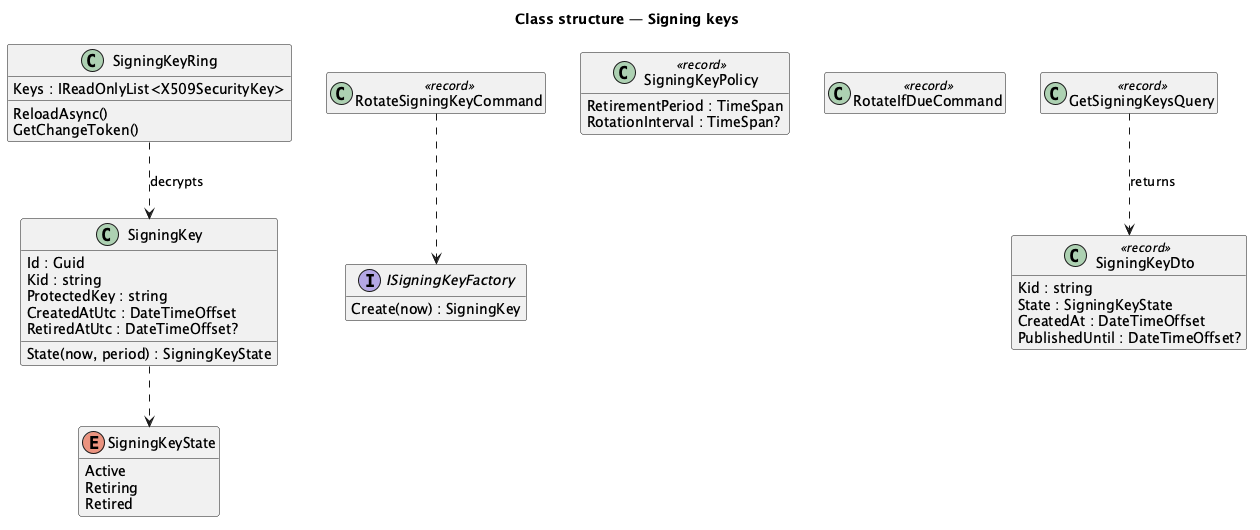

The diagram above was rendered by PlantUML. Its source (embedded in the PNG):
@startuml
title Class structure — Signing keys
hide empty members
class SigningKey {
  Id : Guid
  Kid : string
  ProtectedKey : string
  CreatedAtUtc : DateTimeOffset
  RetiredAtUtc : DateTimeOffset?
  State(now, period) : SigningKeyState
}
enum SigningKeyState {
  Active
  Retiring
  Retired
}
interface ISigningKeyFactory {
  Create(now) : SigningKey
}
class SigningKeyPolicy <<record>> {
  RetirementPeriod : TimeSpan
  RotationInterval : TimeSpan?
}
class RotateSigningKeyCommand <<record>>
class RotateIfDueCommand <<record>>
class GetSigningKeysQuery <<record>>
class SigningKeyDto <<record>> {
  Kid : string
  State : SigningKeyState
  CreatedAt : DateTimeOffset
  PublishedUntil : DateTimeOffset?
}
class SigningKeyRing {
  Keys : IReadOnlyList<X509SecurityKey>
  ReloadAsync()
  GetChangeToken()
}
SigningKey ..> SigningKeyState
RotateSigningKeyCommand ..> ISigningKeyFactory
GetSigningKeysQuery ..> SigningKeyDto : returns
SigningKeyRing ..> SigningKey : decrypts
@enduml